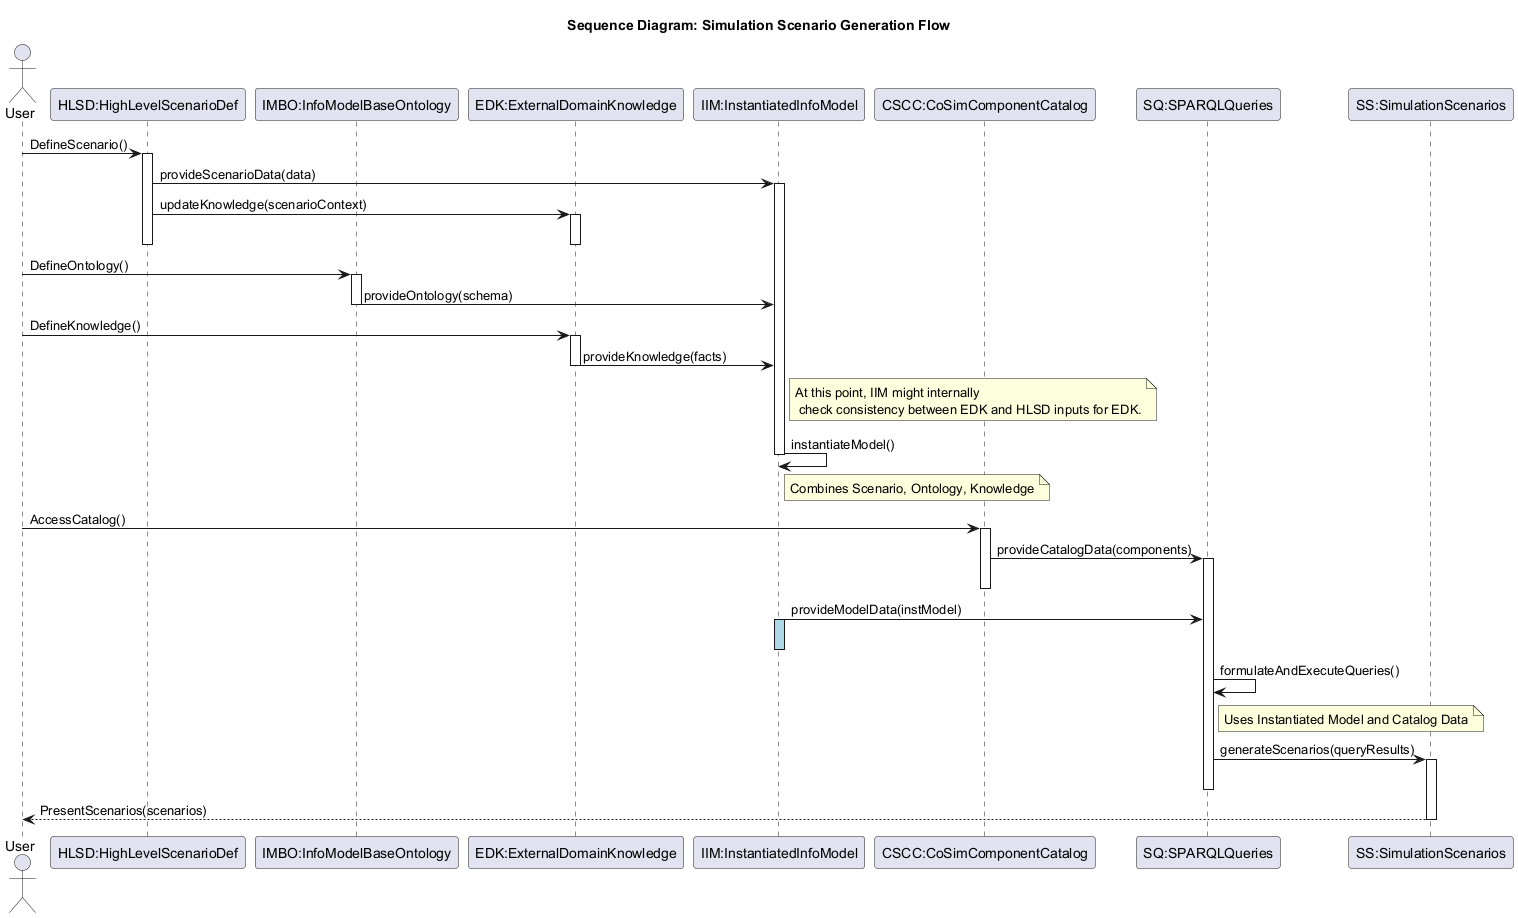

The diagram above was rendered by PlantUML. Its source (embedded in the PNG):
@startuml
title Sequence Diagram: Simulation Scenario Generation Flow

actor User
participant "HLSD:HighLevelScenarioDef" as HLSD
participant "IMBO:InfoModelBaseOntology" as IMBO
participant "EDK:ExternalDomainKnowledge" as EDK
participant "IIM:InstantiatedInfoModel" as IIM
participant "CSCC:CoSimComponentCatalog" as CSCC
participant "SQ:SPARQLQueries" as SQ
participant "SS:SimulationScenarios" as SS

User -> HLSD : DefineScenario()
activate HLSD
HLSD -> IIM : provideScenarioData(data)
activate IIM
HLSD -> EDK : updateKnowledge(scenarioContext)
activate EDK
deactivate HLSD
deactivate EDK

User -> IMBO : DefineOntology()
activate IMBO
IMBO -> IIM : provideOntology(schema)
deactivate IMBO

User -> EDK : DefineKnowledge()
activate EDK
EDK -> IIM : provideKnowledge(facts)
deactivate EDK
note right of IIM : At this point, IIM might internally\n check consistency between EDK and HLSD inputs for EDK.

IIM -> IIM : instantiateModel()
note right of IIM : Combines Scenario, Ontology, Knowledge
deactivate IIM

User -> CSCC : AccessCatalog()
activate CSCC
CSCC -> SQ : provideCatalogData(components)
activate SQ
deactivate CSCC

IIM -> SQ : provideModelData(instModel)
activate IIM #LightBlue
deactivate IIM

SQ -> SQ : formulateAndExecuteQueries()
note right of SQ : Uses Instantiated Model and Catalog Data

SQ -> SS : generateScenarios(queryResults)
activate SS
deactivate SQ
SS --> User : PresentScenarios(scenarios)
deactivate SS

@enduml